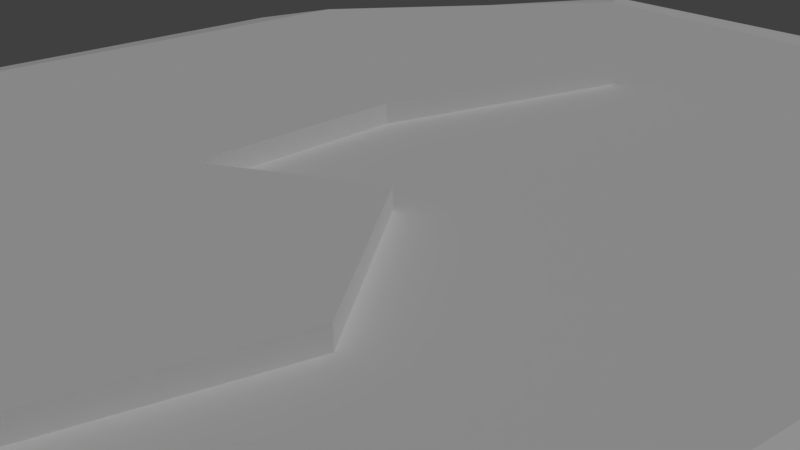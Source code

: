 # Source: ruin-water.blend  (saved by Blender 2.78.0; exported with 4.5.12 LTS)
import bpy
from mathutils import Matrix  # noqa: F401  (used for matrix-valued properties, if any)

bpy.ops.wm.read_factory_settings(use_empty=True)
scene = bpy.context.scene
scene.name = 'Scene'

# ---- collections
col_collection_1 = bpy.data.collections.new('Collection 1'); scene.collection.children.link(col_collection_1)

# ---- world
world_world = bpy.data.worlds.new('World'); scene.world = world_world
world_world.color = (0.05088, 0.05088, 0.05088)
world_world.use_sun_shadow = False
world_world.sun_shadow_jitter_overblur = 0.0
world_world.cycles.sampling_method = 'MANUAL'

# ---- cameras
cam_camera = bpy.data.cameras.new('Camera')
cam_camera.clip_end = 100.0
cam_camera.lens = 35.0
cam_camera.sensor_width = 32.0
cam_camera.sensor_height = 18.0
cam_camera.ortho_scale = 7.314
cam_camera.dof.focus_distance = 0.0

# ---- lights
light_lamp = bpy.data.lights.new('Lamp', 'SUN')
light_lamp.transmission_factor = 0.0
light_lamp.cutoff_distance = 30.0
light_lamp.angle = 0.1993
light_lamp.energy = 1.0
light_lamp.shadow_buffer_clip_start = 1.001
light_lamp.shadow_soft_size = 0.1
light_lamp.shadow_cascade_max_distance = 1000.0

# ---- meshes
me_cylinder = bpy.data.meshes.new('Cylinder')
me_cylinder.from_pydata([(2.102, -5.351, 1.554), (-0.7637, -6.551, 1.554), (-3.726, -4.819, 1.554), (1.194, -0.6836, 1.554), (2.832, -2.861, 1.554), (-0.8491, -3.864, 1.554), (-4.511, -1.899, 1.554), (-0.8678, 1.109, 1.554), (-0.8539, -1.907, 1.554), (-3.243, 1.685, 1.554), (0.2111, 4.887, 1.554), (-5.314, 13.38, 0.5), (-5.314, 13.38, -0.5), (-3.179, 9.794, -1.262), (-3.179, 9.794, 1.262), (2.987, 8.981, -1.262), (2.987, 8.981, 1.262), (6.504, 3.955, -1.262), (6.504, 3.955, 1.262), (5.111, -5.696, -1.262), (5.111, -5.696, 1.262), (2.754, -9.91, -1.262), (2.754, -9.91, 1.262), (-5.269, -9.62, -1.262), (-5.269, -9.62, 1.262), (-7.103, -5.173, -1.262), (-7.103, -5.173, 1.262), (-6.812, 4.942, -1.262), (-6.812, 4.942, 1.262), (4.223, 12.59, 0.5), (4.223, 12.59, -0.5), (9.09, 6.182, 0.5), (9.09, 6.182, -0.5), (8.842, -5.736, 0.5), (8.842, -5.736, -0.5), (5.562, -12.39, 0.5), (5.562, -12.39, -0.5), (-7.396, -12.39, 0.5), (-7.396, -12.39, -0.5), (-10.03, -5.984, 0.5), (-10.03, -5.984, -0.5), (-9.883, 5.389, 0.5), (-9.883, 5.389, -0.5), (-3.243, 1.685, 0.9894), (-0.8539, -1.907, 0.9894), (0.2111, 4.887, 0.9894), (-0.8678, 1.109, 0.9894), (-4.511, -1.899, 0.9894), (-0.8491, -3.864, 0.9894), (1.194, -0.6836, 0.9894), (2.832, -2.861, 0.9894), (-3.726, -4.819, 0.9894), (-0.7637, -6.551, 0.9894), (2.102, -5.351, 0.9894)], [], [(8, 5, 4, 3), (51, 52, 1, 2), (47, 51, 2, 6), (8, 9, 6, 5), (5, 6, 2, 1), (50, 49, 3, 4), (9, 8, 7, 10), (4, 5, 1, 0), (45, 43, 9, 10), (46, 45, 10, 7), (53, 50, 4, 0), (49, 44, 8, 3), (44, 46, 7, 8), (43, 47, 6, 9), (52, 53, 0, 1), (30, 29, 31, 32), (21, 36, 38, 23), (11, 14, 16, 29), (13, 12, 30, 15), (38, 37, 39, 40), (29, 16, 18, 31), (32, 31, 33, 34), (23, 38, 40, 25), (31, 18, 20, 33), (17, 32, 34, 19), (40, 39, 41, 42), (33, 20, 22, 35), (34, 33, 35, 36), (25, 40, 42, 27), (35, 22, 24, 37), (19, 34, 36, 21), (42, 41, 11, 12), (37, 24, 26, 39), (16, 14, 28, 26, 24, 22, 20, 18), (27, 42, 12, 13), (39, 26, 28, 41), (15, 30, 32, 17), (36, 35, 37, 38), (41, 28, 14, 11), (13, 15, 17, 19, 21, 23, 25, 27), (12, 11, 29, 30), (43, 45, 46, 44), (44, 48, 47, 43), (44, 49, 50, 48), (50, 53, 52, 48), (48, 52, 51, 47)])
me_cylinder.use_remesh_preserve_volume = False
me_cylinder.use_remesh_preserve_attributes = False
me_cylinder.use_mirror_vertex_groups = False
me_cylinder.update()

# ---- objects
ob_ruin = bpy.data.objects.new('ruin', me_cylinder)
ob_lamp = bpy.data.objects.new('Lamp', light_lamp)
ob_camera = bpy.data.objects.new('Camera', cam_camera)

# ---- transforms, parenting, visibility, modifiers, constraints
ob_ruin.location = (0.0, 0.0, 0.0)
ob_ruin.lineart.crease_threshold = 0.0
ob_lamp.location = (4.076, 1.005, 20.47)
ob_lamp.rotation_euler = (0.6503, 0.05522, 1.866)
ob_lamp.lock_rotations_4d = False
ob_lamp.empty_display_type = 'ARROWS'
ob_lamp.color = (0.0, 0.0, 0.0, 0.0)
ob_lamp.lineart.crease_threshold = 0.0
ob_camera.location = (7.481, -6.508, 5.344)
ob_camera.rotation_euler = (1.109, 0.0, 0.8149)
ob_camera.lock_rotations_4d = False
ob_camera.empty_display_type = 'ARROWS'
ob_camera.color = (0.0, 0.0, 0.0, 0.0)
ob_camera.display_type = 'WIRE'
ob_camera.lineart.crease_threshold = 0.0

# ---- collection membership
col_collection_1.objects.link(ob_ruin)
col_collection_1.objects.link(ob_lamp)
col_collection_1.objects.link(ob_camera)

# ---- scene / render settings (as saved in the file)
scene.camera = ob_camera
scene.frame_start = 1; scene.frame_end = 250; scene.frame_set(5)
scene.render.engine = 'CYCLES'
scene.render.resolution_percentage = 50
scene.render.dither_intensity = 0.0
scene.cycles.use_denoising = False
scene.cycles.samples = 128
scene.cycles.sampling_pattern = 'TABULATED_SOBOL'
scene.cycles.light_sampling_threshold = 0.0
scene.cycles.use_adaptive_sampling = False
scene.cycles.use_light_tree = False
scene.cycles.blur_glossy = 0.0
scene.cycles.sample_clamp_indirect = 0.0
scene.view_settings.view_transform = 'Standard'
scene.unit_settings.scale_length = 0.01
bpy.context.view_layer.update()
